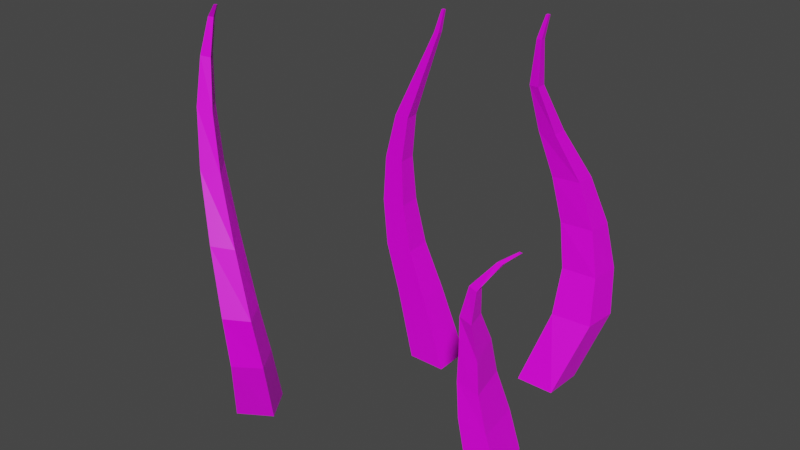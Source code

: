 # Source: grass2.blend  (saved by Blender 3.1.7; exported with 4.5.12 LTS)
import bpy
from mathutils import Matrix  # noqa: F401  (used for matrix-valued properties, if any)

bpy.ops.wm.read_factory_settings(use_empty=True)
scene = bpy.context.scene
scene.name = 'Scene'

# ---- collections
col_collection = bpy.data.collections.new('Collection'); scene.collection.children.link(col_collection)

# ---- images (referenced by path relative to the original .blend; pixels are not part of the script)
import os
ASSET_DIR = os.environ.get("B2B_ASSET_DIR", "")  # directory of the original .blend (textures are referenced by path, not embedded)
HERE = os.path.dirname(os.path.abspath(__file__))  # packed textures are extracted next to this script under _unpacked/

def load_image(name, relpath, width, height, colorspace="sRGB"):
    """Load a texture the original file referenced (path relative to the .blend, or extracted next to this script)."""
    p = next((c for c in (os.path.join(HERE, relpath), os.path.join(ASSET_DIR, relpath)) if relpath and os.path.exists(c)), "")
    if p:
        img = bpy.data.images.load(p, check_existing=True)
        img.name = name
    else:  # same state as the original file: an image datablock whose file is absent (Cycles renders it pink)
        img = bpy.data.images.new(name, width, height)
        img.source = "FILE"
        img.filepath = "//" + (relpath or name)
    img.colorspace_settings.name = colorspace
    return img
img_imphenziapalette01_256_gradientx4_png = load_image('ImphenziaPalette01-256-GradientX4.png', 'ImphenziaPalette01-256-GradientX4.png', 1024, 1024, 'sRGB')

# ---- materials (node trees are filled in below, after node groups)
mat_material = bpy.data.materials.new('Material')
mat_material.alpha_threshold = 0.0
mat_material.use_transparent_shadow = False
mat_material.line_color = (0.0, 0.0, 0.0, 1.0)

# ---- material node trees
mat_material.use_nodes = True; mat_material.node_tree.nodes.clear()
_N = mat_material.node_tree.nodes; _L = mat_material.node_tree.links
n0 = _N.new('ShaderNodeOutputMaterial'); n0.name = 'Material Output'; n0.location = (300, 300)
n1 = _N.new('ShaderNodeBsdfPrincipled'); n1.name = 'Principled BSDF'; n1.location = (10, 300)
n1.distribution = 'GGX'
n1.subsurface_method = 'RANDOM_WALK_SKIN'
n1.inputs[2].default_value = 0.4
n1.inputs[3].default_value = 1.45
n1.inputs[27].default_value = (0.0, 0.0, 0.0, 1.0)
n1.inputs[28].default_value = 1.0
n2 = _N.new('ShaderNodeTexImage'); n2.name = 'Image Texture'; n2.location = (-451, 176)
n2.image = img_imphenziapalette01_256_gradientx4_png
_L.new(n1.outputs[0], n0.inputs[0])
_L.new(n2.outputs[0], n1.inputs[0])
n0.is_active_output = True

# ---- world
world_world = bpy.data.worlds.new('World'); scene.world = world_world
world_world.use_nodes = True; world_world.node_tree.nodes.clear()
_N = world_world.node_tree.nodes; _L = world_world.node_tree.links
n0 = _N.new('ShaderNodeOutputWorld'); n0.name = 'World Output'; n0.location = (300, 300)
n1 = _N.new('ShaderNodeBackground'); n1.name = 'Background'; n1.location = (10, 300)
n1.inputs[0].default_value = (0.05088, 0.05088, 0.05088, 1.0)
_L.new(n1.outputs[0], n0.inputs[0])
n0.is_active_output = True
world_world.color = (0.05088, 0.05088, 0.05088)
world_world.use_sun_shadow = False
world_world.sun_shadow_jitter_overblur = 0.0

# ---- meshes
me_cube = bpy.data.meshes.new('Cube')
me_cube.from_pydata([(-0.004446, 0.006786, 1.871), (0.09564, 0.1044, -0.1297), (-0.004288, -0.008133, 1.871), (0.09789, -0.1053, -0.13), (-0.01953, 0.006777, 1.871), (-0.1168, 0.1042, -0.1294), (-0.01937, -0.008142, 1.871), (-0.1142, -0.1054, -0.1297), (-0.03023, 0.01104, 1.75), (-0.1153, 0.01768, 1.51), (-0.1996, 0.02437, 1.271), (-0.2293, 0.03417, 1.025), (-0.2129, 0.04659, 0.7746), (-0.1562, 0.0613, 0.5198), (-0.04751, 0.07897, 0.2594), (-0.2207, -0.09424, 0.2594), (-0.305, -0.08755, 0.5198), (-0.3374, -0.0779, 0.7746), (-0.3294, -0.06596, 1.025), (-0.2753, -0.0514, 1.271), (-0.1667, -0.03373, 1.51), (-0.05728, -0.01602, 1.75), (-0.02966, -0.01598, 1.75), (-0.1131, -0.0336, 1.51), (-0.1948, -0.05113, 1.27), (-0.2217, -0.06553, 1.024), (-0.2016, -0.07726, 0.7734), (-0.145, -0.08691, 0.5186), (-0.03882, -0.09374, 0.2584), (-0.05786, 0.011, 1.75), (-0.1689, 0.01756, 1.51), (-0.2802, 0.0241, 1.271), (-0.3375, 0.03371, 1.026), (-0.3497, 0.04589, 0.776), (-0.3167, 0.06064, 0.5211), (-0.2298, 0.07846, 0.2604), (0.5412, 0.08701, 1.93), (0.7311, 0.2533, -0.08185), (0.5414, 0.07209, 1.93), (0.7233, 0.03597, -0.08086), (0.5261, 0.087, 1.93), (0.5436, 0.2722, -0.08465), (0.5263, 0.07208, 1.93), (0.5119, 0.03634, -0.0807), (0.5154, 0.09126, 1.809), (0.4933, 0.146, 1.561), (0.5523, 0.2624, 1.304), (0.6624, 0.3792, 1.041), (0.7435, 0.4412, 0.7828), (0.8002, 0.4559, 0.528), (0.829, 0.4124, 0.2774), (0.5996, 0.1961, 0.2844), (0.5992, 0.2671, 0.5344), (0.5651, 0.2754, 0.7895), (0.5151, 0.2429, 1.047), (0.4604, 0.1743, 1.306), (0.4433, 0.09574, 1.561), (0.4884, 0.06421, 1.809), (0.516, 0.06424, 1.808), (0.4939, 0.09353, 1.561), (0.5518, 0.1828, 1.304), (0.6592, 0.2713, 1.042), (0.7374, 0.3039, 0.7837), (0.7869, 0.2889, 0.5298), (0.8152, 0.2225, 0.2793), (0.4878, 0.09123, 1.809), (0.4454, 0.1503, 1.561), (0.4699, 0.2608, 1.305), (0.54, 0.3678, 1.044), (0.5858, 0.4244, 0.7867), (0.6113, 0.4335, 0.5328), (0.6529, 0.4166, 0.2776), (1.043, -0.8156, 1.231), (1.026, -0.7691, -0.07563), (1.042, -0.8283, 1.233), (1.069, -0.9663, -0.0736), (1.027, -0.8174, 1.233), (0.8745, -0.7785, -0.07774), (1.027, -0.8284, 1.233), (0.9141, -0.9383, -0.06439), (0.9879, -0.8538, 1.182), (0.9036, -0.8972, 1.064), (0.889, -0.875, 0.9126), (0.8945, -0.7976, 0.7483), (0.903, -0.7548, 0.5596), (0.9598, -0.7215, 0.3604), (1.027, -0.7254, 0.171), (0.8889, -0.9653, 0.2068), (0.848, -0.9625, 0.3937), (0.8297, -0.9539, 0.5784), (0.836, -0.9561, 0.7432), (0.8357, -0.9565, 0.9128), (0.8652, -0.9354, 1.063), (0.9599, -0.8774, 1.184), (0.9878, -0.8765, 1.184), (0.9124, -0.9461, 1.058), (0.9069, -0.9674, 0.9016), (0.9282, -0.9445, 0.7155), (0.9383, -0.9426, 0.5441), (0.9885, -0.9433, 0.3515), (1.055, -0.9425, 0.1668), (0.9593, -0.8526, 1.184), (0.8588, -0.8939, 1.064), (0.8234, -0.8826, 0.9157), (0.8068, -0.8248, 0.7566), (0.7812, -0.804, 0.5842), (0.782, -0.8025, 0.3947), (0.8586, -0.7729, 0.1943), (-1.053, -0.5493, 1.827), (-0.8173, -0.7351, -0.3507), (-1.04, -0.542, 1.827), (-0.6404, -0.6225, -0.351), (-1.049, -0.5602, 1.829), (-0.7051, -0.9154, -0.3504), (-1.035, -0.553, 1.828), (-0.5284, -0.8025, -0.3507), (-1.13, -0.5223, 1.748), (-1.179, -0.5462, 1.55), (-1.14, -0.6213, 1.311), (-1.049, -0.7012, 1.025), (-0.8796, -0.8049, 0.6847), (-0.727, -0.8795, 0.3367), (-0.7202, -0.8433, 0.03836), (-0.4816, -0.8989, 0.03836), (-0.5127, -0.9329, 0.3322), (-0.6757, -0.8641, 0.6692), (-0.863, -0.7616, 1.002), (-0.9998, -0.6668, 1.294), (-1.091, -0.5726, 1.542), (-1.093, -0.5309, 1.748), (-1.106, -0.5084, 1.747), (-1.132, -0.5197, 1.548), (-1.069, -0.5827, 1.306), (-0.9583, -0.6478, 1.02), (-0.7714, -0.7352, 0.6792), (-0.6018, -0.7949, 0.3329), (-0.5781, -0.7447, 0.03742), (-1.12, -0.543, 1.75), (-1.146, -0.5943, 1.548), (-1.087, -0.6956, 1.306), (-0.9699, -0.8054, 1.016), (-0.7916, -0.9296, 0.6788), (-0.6415, -1.016, 0.3378), (-0.6235, -0.9978, 0.03935)], [], [(0, 4, 6, 2), (22, 2, 6, 21), (21, 6, 4, 29), (5, 1, 3, 7), (8, 0, 2, 22), (29, 4, 0, 8), (5, 35, 14, 1), (35, 34, 13, 14), (34, 33, 12, 13), (33, 32, 11, 12), (32, 31, 10, 11), (31, 30, 9, 10), (30, 29, 8, 9), (1, 14, 28, 3), (14, 13, 27, 28), (13, 12, 26, 27), (12, 11, 25, 26), (11, 10, 24, 25), (10, 9, 23, 24), (9, 8, 22, 23), (7, 15, 35, 5), (15, 16, 34, 35), (16, 17, 33, 34), (17, 18, 32, 33), (18, 19, 31, 32), (19, 20, 30, 31), (20, 21, 29, 30), (3, 28, 15, 7), (28, 27, 16, 15), (27, 26, 17, 16), (26, 25, 18, 17), (25, 24, 19, 18), (24, 23, 20, 19), (23, 22, 21, 20), (36, 40, 42, 38), (58, 38, 42, 57), (57, 42, 40, 65), (41, 37, 39, 43), (44, 36, 38, 58), (65, 40, 36, 44), (41, 71, 50, 37), (71, 70, 49, 50), (70, 69, 48, 49), (69, 68, 47, 48), (68, 67, 46, 47), (67, 66, 45, 46), (66, 65, 44, 45), (37, 50, 64, 39), (50, 49, 63, 64), (49, 48, 62, 63), (48, 47, 61, 62), (47, 46, 60, 61), (46, 45, 59, 60), (45, 44, 58, 59), (43, 51, 71, 41), (51, 52, 70, 71), (52, 53, 69, 70), (53, 54, 68, 69), (54, 55, 67, 68), (55, 56, 66, 67), (56, 57, 65, 66), (39, 64, 51, 43), (64, 63, 52, 51), (63, 62, 53, 52), (62, 61, 54, 53), (61, 60, 55, 54), (60, 59, 56, 55), (59, 58, 57, 56), (72, 76, 78, 74), (94, 74, 78, 93), (93, 78, 76, 101), (77, 73, 75, 79), (80, 72, 74, 94), (101, 76, 72, 80), (77, 107, 86, 73), (107, 106, 85, 86), (106, 105, 84, 85), (105, 104, 83, 84), (104, 103, 82, 83), (103, 102, 81, 82), (102, 101, 80, 81), (73, 86, 100, 75), (86, 85, 99, 100), (85, 84, 98, 99), (84, 83, 97, 98), (83, 82, 96, 97), (82, 81, 95, 96), (81, 80, 94, 95), (79, 87, 107, 77), (87, 88, 106, 107), (88, 89, 105, 106), (89, 90, 104, 105), (90, 91, 103, 104), (91, 92, 102, 103), (92, 93, 101, 102), (75, 100, 87, 79), (100, 99, 88, 87), (99, 98, 89, 88), (98, 97, 90, 89), (97, 96, 91, 90), (96, 95, 92, 91), (95, 94, 93, 92), (108, 112, 114, 110), (130, 110, 114, 129), (129, 114, 112, 137), (113, 109, 111, 115), (116, 108, 110, 130), (137, 112, 108, 116), (113, 143, 122, 109), (143, 142, 121, 122), (142, 141, 120, 121), (141, 140, 119, 120), (140, 139, 118, 119), (139, 138, 117, 118), (138, 137, 116, 117), (109, 122, 136, 111), (122, 121, 135, 136), (121, 120, 134, 135), (120, 119, 133, 134), (119, 118, 132, 133), (118, 117, 131, 132), (117, 116, 130, 131), (115, 123, 143, 113), (123, 124, 142, 143), (124, 125, 141, 142), (125, 126, 140, 141), (126, 127, 139, 140), (127, 128, 138, 139), (128, 129, 137, 138), (111, 136, 123, 115), (136, 135, 124, 123), (135, 134, 125, 124), (134, 133, 126, 125), (133, 132, 127, 126), (132, 131, 128, 127), (131, 130, 129, 128)])
_uv = me_cube.uv_layers.new(name='UVMap')
_uv.uv.foreach_set('vector', [0.4826, 0.5942, 0.4826, 0.5942, 0.4826, 0.5942, 0.4826, 0.5942, 0.4826, 0.5942, 0.4826, 0.5942, 0.4826, 0.5942, 0.4826, 0.5942, 0.4826, 0.5942, 0.4826, 0.5942, 0.4826, 0.5942, 0.4826, 0.5942, 0.4826, 0.5942, 0.4826, 0.5942, 0.4826, 0.5942, 0.4826, 0.5942, 0.4826, 0.5942, 0.4826, 0.5942, 0.4826, 0.5942, 0.4826, 0.5942, 0.4826, 0.5942, 0.4826, 0.5942, 0.4826, 0.5942, 0.4826, 0.5942, 0.4826, 0.5942, 0.4826, 0.5942, 0.4826, 0.5942, 0.4826, 0.5942, 0.4826, 0.5942, 0.4826, 0.5942, 0.4826, 0.5942, 0.4826, 0.5942, 0.4826, 0.5942, 0.4826, 0.5942, 0.4826, 0.5942, 0.4826, 0.5942, 0.4826, 0.5942, 0.4826, 0.5942, 0.4826, 0.5942, 0.4826, 0.5942, 0.4826, 0.5942, 0.4826, 0.5942, 0.4826, 0.5942, 0.4826, 0.5942, 0.4826, 0.5942, 0.4826, 0.5942, 0.4826, 0.5942, 0.4826, 0.5942, 0.4826, 0.5942, 0.4826, 0.5942, 0.4826, 0.5942, 0.4826, 0.5942, 0.4826, 0.5942, 0.4826, 0.5942, 0.4826, 0.5942, 0.4826, 0.5942, 0.4826, 0.5942, 0.4826, 0.5942, 0.4826, 0.5942, 0.4826, 0.5942, 0.4826, 0.5942, 0.4826, 0.5942, 0.4826, 0.5942, 0.4826, 0.5942, 0.4826, 0.5942, 0.4826, 0.5942, 0.4826, 0.5942, 0.4826, 0.5942, 0.4826, 0.5942, 0.4826, 0.5942, 0.4826, 0.5942, 0.4826, 0.5942, 0.4826, 0.5942, 0.4826, 0.5942, 0.4826, 0.5942, 0.4826, 0.5942, 0.4826, 0.5942, 0.4826, 0.5942, 0.4826, 0.5942, 0.4826, 0.5942, 0.4826, 0.5942, 0.4826, 0.5942, 0.4826, 0.5942, 0.4826, 0.5942, 0.4826, 0.5942, 0.4826, 0.5942, 0.4826, 0.5942, 0.4826, 0.5942, 0.4826, 0.5942, 0.4826, 0.5942, 0.4826, 0.5942, 0.4826, 0.5942, 0.4826, 0.5942, 0.4826, 0.5942, 0.4826, 0.5942, 0.4826, 0.5942, 0.4826, 0.5942, 0.4826, 0.5942, 0.4826, 0.5942, 0.4826, 0.5942, 0.4826, 0.5942, 0.4826, 0.5942, 0.4826, 0.5942, 0.4826, 0.5942, 0.4826, 0.5942, 0.4826, 0.5942, 0.4826, 0.5942, 0.4826, 0.5942, 0.4826, 0.5942, 0.4826, 0.5942, 0.4826, 0.5942, 0.4826, 0.5942, 0.4826, 0.5942, 0.4826, 0.5942, 0.4826, 0.5942, 0.4826, 0.5942, 0.4826, 0.5942, 0.4826, 0.5942, 0.4826, 0.5942, 0.4826, 0.5942, 0.4826, 0.5942, 0.4826, 0.5942, 0.4826, 0.5942, 0.4826, 0.5942, 0.4826, 0.5942, 0.4826, 0.5942, 0.4826, 0.5942, 0.4826, 0.5942, 0.4826, 0.5942, 0.4826, 0.5942, 0.4826, 0.5942, 0.4826, 0.5942, 0.4826, 0.5942, 0.4826, 0.5942, 0.4826, 0.5942, 0.4826, 0.5942, 0.4826, 0.5942, 0.4826, 0.5942, 0.4826, 0.5942, 0.4826, 0.5942, 0.4826, 0.5942, 0.4826, 0.5942, 0.4826, 0.5942, 0.4826, 0.5942, 0.4826, 0.5942, 0.4826, 0.5942, 0.4826, 0.5942, 0.4826, 0.5942, 0.4826, 0.5942, 0.4826, 0.5942, 0.4826, 0.5942, 0.4826, 0.5942, 0.4826, 0.5942, 0.4826, 0.5942, 0.4826, 0.5942, 0.4826, 0.5942, 0.4826, 0.5942, 0.4826, 0.5942, 0.4826, 0.5942, 0.4826, 0.5942, 0.4826, 0.5942, 0.4826, 0.5942, 0.4826, 0.5942, 0.4826, 0.5942, 0.4826, 0.5942, 0.4826, 0.5942, 0.4826, 0.5942, 0.4826, 0.5942, 0.4826, 0.5942, 0.4826, 0.5942, 0.4826, 0.5942, 0.4826, 0.5942, 0.4826, 0.5942, 0.4826, 0.5942, 0.4826, 0.5942, 0.4826, 0.5942, 0.4826, 0.5942, 0.4826, 0.5942, 0.4826, 0.5942, 0.4826, 0.5942, 0.4826, 0.5942, 0.4826, 0.5942, 0.4826, 0.5942, 0.4826, 0.5942, 0.4826, 0.5942, 0.4826, 0.5942, 0.4826, 0.5942, 0.4826, 0.5942, 0.4826, 0.5942, 0.4826, 0.5942, 0.4826, 0.5942, 0.4826, 0.5942, 0.4826, 0.5942, 0.4826, 0.5942, 0.4826, 0.5942, 0.4826, 0.5942, 0.4826, 0.5942, 0.4826, 0.5942, 0.4826, 0.5942, 0.4826, 0.5942, 0.4826, 0.5942, 0.4826, 0.5942, 0.4826, 0.5942, 0.4826, 0.5942, 0.4826, 0.5942, 0.4826, 0.5942, 0.4826, 0.5942, 0.4826, 0.5942, 0.4826, 0.5942, 0.4826, 0.5942, 0.4826, 0.5942, 0.4826, 0.5942, 0.4826, 0.5942, 0.4826, 0.5942, 0.4826, 0.5942, 0.4826, 0.5942, 0.4826, 0.5942, 0.4826, 0.5942, 0.4826, 0.5942, 0.4826, 0.5942, 0.4826, 0.5942, 0.4826, 0.5942, 0.4826, 0.5942, 0.4826, 0.5942, 0.4826, 0.5942, 0.4826, 0.5942, 0.4826, 0.5942, 0.4826, 0.5942, 0.4826, 0.5942, 0.4826, 0.5942, 0.4826, 0.5942, 0.4826, 0.5942, 0.4826, 0.5942, 0.4826, 0.5942, 0.4826, 0.5942, 0.4826, 0.5942, 0.4826, 0.5942, 0.4826, 0.5942, 0.4826, 0.5942, 0.4826, 0.5942, 0.4826, 0.5942, 0.4826, 0.5942, 0.4826, 0.5942, 0.4826, 0.5942, 0.4826, 0.5942, 0.4826, 0.5942, 0.4826, 0.5942, 0.4826, 0.5942, 0.4826, 0.5942, 0.4826, 0.5942, 0.4826, 0.5942, 0.4826, 0.5942, 0.4826, 0.5942, 0.4826, 0.5942, 0.4826, 0.5942, 0.4826, 0.5942, 0.4826, 0.5942, 0.4826, 0.5942, 0.4826, 0.5942, 0.4826, 0.5942, 0.4826, 0.5942, 0.4826, 0.5942, 0.4826, 0.5942, 0.4826, 0.5942, 0.4826, 0.5942, 0.4826, 0.5942, 0.4826, 0.5942, 0.4826, 0.5942, 0.4826, 0.5942, 0.4826, 0.5942, 0.4826, 0.5942, 0.4826, 0.5942, 0.4826, 0.5942, 0.4826, 0.5942, 0.4826, 0.5942, 0.4826, 0.5942, 0.4826, 0.5942, 0.4826, 0.5942, 0.4826, 0.5942, 0.4826, 0.5942, 0.4826, 0.5942, 0.4826, 0.5942, 0.4826, 0.5942, 0.4826, 0.5942, 0.4826, 0.5942, 0.4826, 0.5942, 0.4826, 0.5942, 0.4826, 0.5942, 0.4826, 0.5942, 0.4826, 0.5942, 0.4826, 0.5942, 0.4826, 0.5942, 0.4826, 0.5942, 0.4826, 0.5942, 0.4826, 0.5942, 0.4826, 0.5942, 0.4826, 0.5942, 0.4826, 0.5942, 0.4826, 0.5942, 0.4826, 0.5942, 0.4826, 0.5942, 0.4826, 0.5942, 0.4826, 0.5942, 0.4826, 0.5942, 0.4826, 0.5942, 0.4826, 0.5942, 0.4826, 0.5942, 0.4826, 0.5942, 0.4826, 0.5942, 0.4826, 0.5942, 0.4826, 0.5942, 0.4826, 0.5942, 0.4826, 0.5942, 0.4826, 0.5942, 0.4826, 0.5942, 0.4826, 0.5942, 0.4826, 0.5942, 0.4826, 0.5942, 0.4826, 0.5942, 0.4826, 0.5942, 0.4826, 0.5942, 0.4826, 0.5942, 0.4826, 0.5942, 0.4826, 0.5942, 0.4826, 0.5942, 0.4826, 0.5942, 0.4826, 0.5942, 0.4826, 0.5942, 0.4826, 0.5942, 0.4826, 0.5942, 0.4826, 0.5942, 0.4826, 0.5942, 0.4826, 0.5942, 0.4826, 0.5942, 0.4826, 0.5942, 0.4826, 0.5942, 0.4826, 0.5942, 0.4826, 0.5942, 0.4826, 0.5942, 0.4826, 0.5942, 0.4826, 0.5942, 0.4826, 0.5942, 0.4826, 0.5942, 0.4826, 0.5942, 0.4826, 0.5942, 0.4826, 0.5942, 0.4826, 0.5942, 0.4826, 0.5942, 0.4826, 0.5942, 0.4826, 0.5942, 0.4826, 0.5942, 0.4826, 0.5942, 0.4826, 0.5942, 0.4826, 0.5942, 0.4826, 0.5942, 0.4826, 0.5942, 0.4826, 0.5942, 0.4826, 0.5942, 0.4826, 0.5942, 0.4826, 0.5942, 0.4826, 0.5942, 0.4826, 0.5942, 0.4826, 0.5942, 0.4826, 0.5942, 0.4826, 0.5942, 0.4826, 0.5942, 0.4826, 0.5942, 0.4826, 0.5942, 0.4826, 0.5942, 0.4826, 0.5942, 0.4826, 0.5942, 0.4826, 0.5942, 0.4826, 0.5942, 0.4826, 0.5942, 0.4826, 0.5942, 0.4826, 0.5942, 0.4826, 0.5942, 0.4826, 0.5942, 0.4826, 0.5942, 0.4826, 0.5942, 0.4826, 0.5942, 0.4826, 0.5942, 0.4826, 0.5942, 0.4826, 0.5942, 0.4826, 0.5942, 0.4826, 0.5942, 0.4826, 0.5942, 0.4826, 0.5942, 0.4826, 0.5942, 0.4826, 0.5942, 0.4826, 0.5942, 0.4826, 0.5942, 0.4826, 0.5942, 0.4826, 0.5942, 0.4826, 0.5942, 0.4826, 0.5942, 0.4826, 0.5942, 0.4826, 0.5942, 0.4826, 0.5942, 0.4826, 0.5942, 0.4826, 0.5942, 0.4826, 0.5942, 0.4826, 0.5942, 0.4826, 0.5942, 0.4826, 0.5942, 0.4826, 0.5942, 0.4826, 0.5942, 0.4826, 0.5942, 0.4826, 0.5942, 0.4826, 0.5942, 0.4826, 0.5942, 0.4826, 0.5942, 0.4826, 0.5942, 0.4826, 0.5942, 0.4826, 0.5942, 0.4826, 0.5942, 0.4826, 0.5942, 0.4826, 0.5942, 0.4826, 0.5942, 0.4826, 0.5942, 0.4826, 0.5942, 0.4826, 0.5942, 0.4826, 0.5942, 0.4826, 0.5942, 0.4826, 0.5942, 0.4826, 0.5942, 0.4826, 0.5942, 0.4826, 0.5942, 0.4826, 0.5942, 0.4826, 0.5942, 0.4826, 0.5942, 0.4826, 0.5942, 0.4826, 0.5942, 0.4826, 0.5942, 0.4826, 0.5942, 0.4826, 0.5942, 0.4826, 0.5942, 0.4826, 0.5942, 0.4826, 0.5942, 0.4826, 0.5942, 0.4826, 0.5942, 0.4826, 0.5942, 0.4826, 0.5942, 0.4826, 0.5942, 0.4826, 0.5942, 0.4826, 0.5942, 0.4826, 0.5942, 0.4826, 0.5942, 0.4826, 0.5942, 0.4826, 0.5942, 0.4826, 0.5942, 0.4826, 0.5942, 0.4826, 0.5942, 0.4826, 0.5942, 0.4826, 0.5942, 0.4826, 0.5942, 0.4826, 0.5942, 0.4826, 0.5942, 0.4826, 0.5942, 0.4826, 0.5942, 0.4826, 0.5942, 0.4826, 0.5942, 0.4826, 0.5942, 0.4826, 0.5942, 0.4826, 0.5942, 0.4826, 0.5942, 0.4826, 0.5942, 0.4826, 0.5942, 0.4826, 0.5942, 0.4826, 0.5942, 0.4826, 0.5942, 0.4826, 0.5942, 0.4826, 0.5942, 0.4826, 0.5942, 0.4826, 0.5942, 0.4826, 0.5942, 0.4826, 0.5942, 0.4826, 0.5942, 0.4826, 0.5942, 0.4826, 0.5942, 0.4826, 0.5942, 0.4826, 0.5942, 0.4826, 0.5942, 0.4826, 0.5942, 0.4826, 0.5942, 0.4826, 0.5942, 0.4826, 0.5942, 0.4826, 0.5942, 0.4826, 0.5942, 0.4826, 0.5942, 0.4826, 0.5942, 0.4826, 0.5942, 0.4826, 0.5942, 0.4826, 0.5942, 0.4826, 0.5942, 0.4826, 0.5942, 0.4826, 0.5942, 0.4826, 0.5942, 0.4826, 0.5942, 0.4826, 0.5942, 0.4826, 0.5942, 0.4826, 0.5942, 0.4826, 0.5942, 0.4826, 0.5942, 0.4826, 0.5942, 0.4826, 0.5942, 0.4826, 0.5942, 0.4826, 0.5942, 0.4826, 0.5942, 0.4826, 0.5942, 0.4826, 0.5942, 0.4826, 0.5942, 0.4826, 0.5942, 0.4826, 0.5942, 0.4826, 0.5942, 0.4826, 0.5942, 0.4826, 0.5942, 0.4826, 0.5942, 0.4826, 0.5942, 0.4826, 0.5942, 0.4826, 0.5942, 0.4826, 0.5942, 0.4826, 0.5942, 0.4826, 0.5942, 0.4826, 0.5942, 0.4826, 0.5942, 0.4826, 0.5942, 0.4826, 0.5942, 0.4826, 0.5942, 0.4826, 0.5942, 0.4826, 0.5942, 0.4826, 0.5942, 0.4826, 0.5942, 0.4826, 0.5942, 0.4826, 0.5942, 0.4826, 0.5942, 0.4826, 0.5942, 0.4826, 0.5942, 0.4826, 0.5942, 0.4826, 0.5942, 0.4826, 0.5942, 0.4826, 0.5942, 0.4826, 0.5942, 0.4826, 0.5942])
me_cube.materials.append(mat_material)
me_cube.use_remesh_preserve_volume = False
me_cube.use_remesh_preserve_attributes = False
me_cube.use_mirror_vertex_groups = False
me_cube.update()

# ---- objects
ob_cube = bpy.data.objects.new('Cube', me_cube)

# ---- transforms, parenting, visibility, modifiers, constraints
ob_cube.location = (0.0, 0.0, 0.0)
ob_cube.lock_rotations_4d = False
ob_cube.empty_display_type = 'ARROWS'
ob_cube.lineart.crease_threshold = 0.0

# ---- collection membership
col_collection.objects.link(ob_cube)

# ---- scene / render settings (as saved in the file)
scene.frame_start = 1; scene.frame_end = 250; scene.frame_set(1)
scene.render.engine = 'BLENDER_EEVEE_NEXT'
scene.cycles.sampling_pattern = 'TABULATED_SOBOL'
scene.cycles.use_light_tree = False
scene.view_settings.view_transform = 'Filmic'
bpy.context.view_layer.update()

# ---- added for rendering (the .blend has no active camera and no usable light): camera, sun
cam_auto = bpy.data.cameras.new('AutoCamera')
cam_auto.lens = 50.0
cam_auto.sensor_width = 36.0
cam_auto.clip_end = 1000.0
ob_auto_camera = bpy.data.objects.new('AutoCamera', cam_auto)
scene.collection.objects.link(ob_auto_camera)
ob_auto_camera.location = (3.20526, -4.19226, 3.39753)
ob_auto_camera.rotation_euler = (1.09748, -7.21219e-08, 0.694738)
scene.camera = ob_auto_camera
light_auto_sun = bpy.data.lights.new('AutoSun', 'SUN')
light_auto_sun.energy = 3.0
light_auto_sun.angle = 0.0523599
ob_auto_sun = bpy.data.objects.new('AutoSun', light_auto_sun)
scene.collection.objects.link(ob_auto_sun)
ob_auto_sun.rotation_euler = (0.872665, 0.174533, 0.523599)
bpy.context.view_layer.update()
